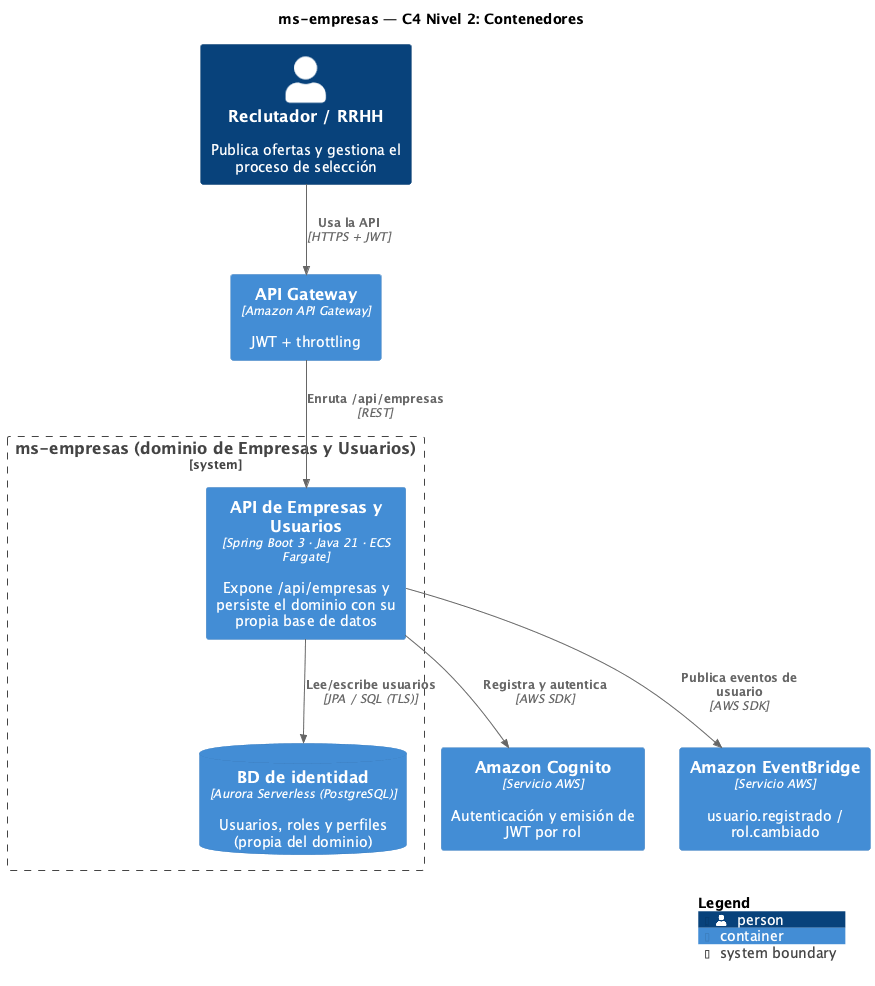

The diagram above was rendered by PlantUML. Its source (embedded in the PNG):
@startuml C4-2-Contenedores
!include <C4/C4_Container>

title ms-empresas — C4 Nivel 2: Contenedores

LAYOUT_WITH_LEGEND()

Person(actor, "Reclutador / RRHH", "Publica ofertas y gestiona el proceso de selección")
System_Boundary(sb, "ms-empresas (dominio de Empresas y Usuarios)") {
  Container(api, "API de Empresas y Usuarios", "Spring Boot 3 · Java 21 · ECS Fargate", "Expone /api/empresas y persiste el dominio con su propia base de datos")
  ContainerDb(db, "BD de identidad", "Aurora Serverless (PostgreSQL)", "Usuarios, roles y perfiles (propia del dominio)")
}

Container(apigw, "API Gateway", "Amazon API Gateway", "JWT + throttling")
Container(cognito, "Amazon Cognito", "Servicio AWS", "Autenticación y emisión de JWT por rol")
Container(ev, "Amazon EventBridge", "Servicio AWS", "usuario.registrado / rol.cambiado")

Rel(actor, apigw, "Usa la API", "HTTPS + JWT")
Rel(apigw, api, "Enruta /api/empresas", "REST")
Rel(api, db, "Lee/escribe usuarios", "JPA / SQL (TLS)")
Rel(api, cognito, "Registra y autentica", "AWS SDK")
Rel(api, ev, "Publica eventos de usuario", "AWS SDK")

SHOW_LEGEND()
@enduml